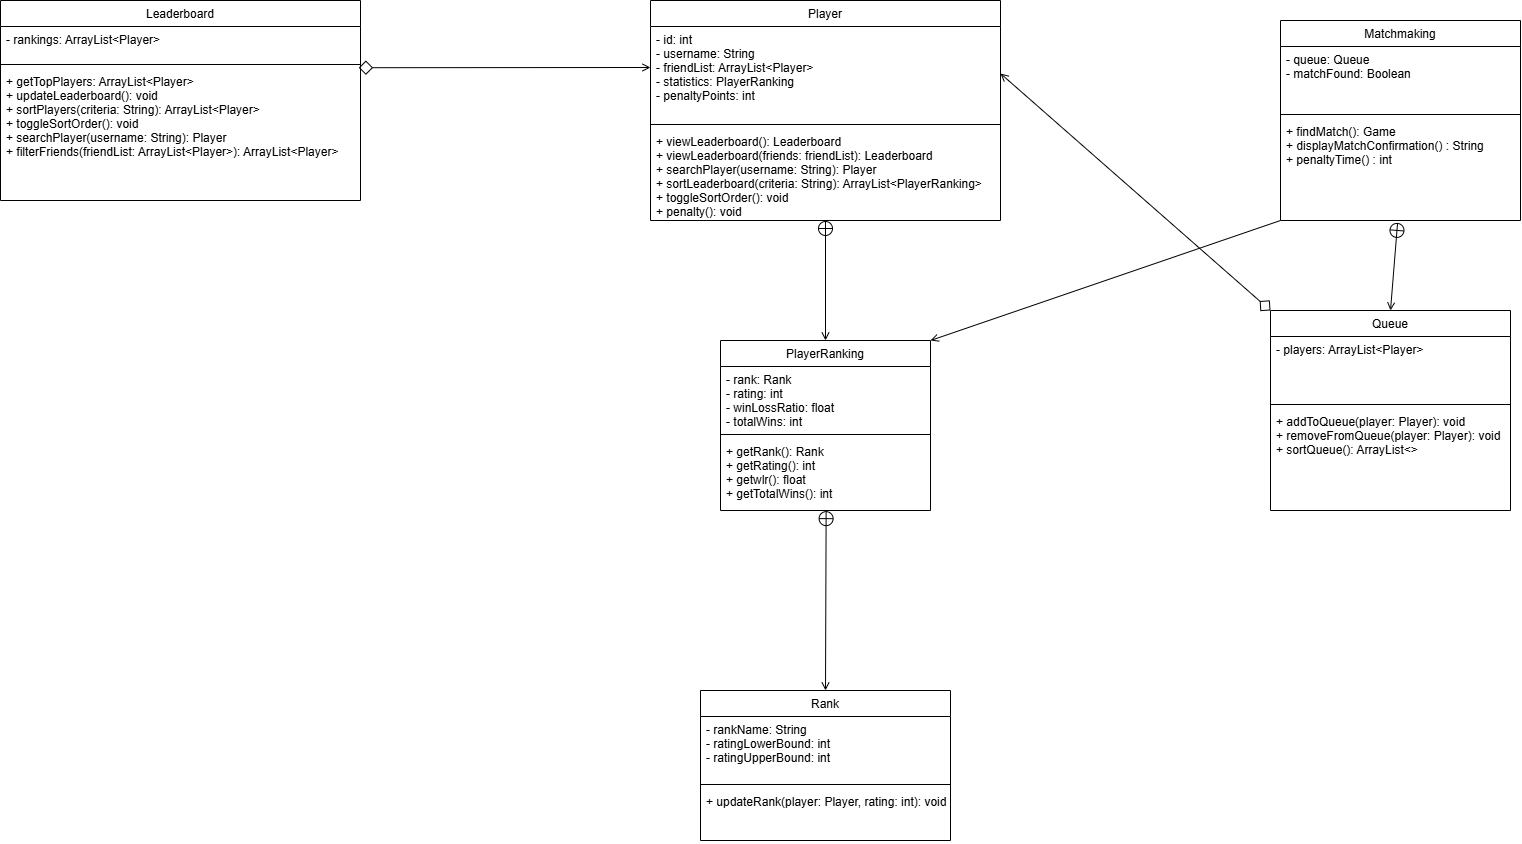

The diagram above was exported from draw.io. Its source (the exported page's mxGraphModel, read from the mxfile embedded in the PNG):
<mxGraphModel dx="3377" dy="2174" grid="1" gridSize="10" guides="1" tooltips="1" connect="1" arrows="1" fold="1" page="1" pageScale="1" pageWidth="827" pageHeight="1169" math="0" shadow="0">
  <root>
    <mxCell id="WIyWlLk6GJQsqaUBKTNV-0" />
    <mxCell id="WIyWlLk6GJQsqaUBKTNV-1" parent="WIyWlLk6GJQsqaUBKTNV-0" />
    <mxCell id="xrPTYMuA59O_ZaZZabX0-4" style="rounded=0;orthogonalLoop=1;jettySize=auto;html=1;exitX=0.5;exitY=0;exitDx=0;exitDy=0;entryX=0.5;entryY=1;entryDx=0;entryDy=0;endArrow=circlePlus;endFill=0;startArrow=open;startFill=0;" parent="WIyWlLk6GJQsqaUBKTNV-1" source="xrPTYMuA59O_ZaZZabX0-0" target="zkfFHV4jXpPFQw0GAbJ--0" edge="1">
      <mxGeometry relative="1" as="geometry" />
    </mxCell>
    <mxCell id="zkfFHV4jXpPFQw0GAbJ--0" value="Player" style="swimlane;fontStyle=0;align=center;verticalAlign=top;childLayout=stackLayout;horizontal=1;startSize=26;horizontalStack=0;resizeParent=1;resizeLast=0;collapsible=1;marginBottom=0;rounded=0;shadow=0;strokeWidth=1;" parent="WIyWlLk6GJQsqaUBKTNV-1" vertex="1">
      <mxGeometry x="-300" y="-380" width="350" height="220" as="geometry">
        <mxRectangle x="230" y="140" width="160" height="26" as="alternateBounds" />
      </mxGeometry>
    </mxCell>
    <mxCell id="zkfFHV4jXpPFQw0GAbJ--1" value="- id: int&#10;- username: String&#10;- friendList: ArrayList&lt;Player&gt;&#10;- statistics: PlayerRanking&#10;- penaltyPoints: int" style="text;align=left;verticalAlign=top;spacingLeft=4;spacingRight=4;overflow=hidden;rotatable=0;points=[[0,0.5],[1,0.5]];portConstraint=eastwest;" parent="zkfFHV4jXpPFQw0GAbJ--0" vertex="1">
      <mxGeometry y="26" width="350" height="94" as="geometry" />
    </mxCell>
    <mxCell id="zkfFHV4jXpPFQw0GAbJ--4" value="" style="line;html=1;strokeWidth=1;align=left;verticalAlign=middle;spacingTop=-1;spacingLeft=3;spacingRight=3;rotatable=0;labelPosition=right;points=[];portConstraint=eastwest;" parent="zkfFHV4jXpPFQw0GAbJ--0" vertex="1">
      <mxGeometry y="120" width="350" height="8" as="geometry" />
    </mxCell>
    <mxCell id="zkfFHV4jXpPFQw0GAbJ--5" value="+ viewLeaderboard(): Leaderboard&#10;+ viewLeaderboard(friends: friendList): Leaderboard&#10;+ searchPlayer(username: String): Player&#10;+ sortLeaderboard(criteria: String): ArrayList&lt;PlayerRanking&gt;&#10;+ toggleSortOrder(): void &#10;+ penalty(): void&#10;&#10;" style="text;align=left;verticalAlign=top;spacingLeft=4;spacingRight=4;overflow=hidden;rotatable=0;points=[[0,0.5],[1,0.5]];portConstraint=eastwest;" parent="zkfFHV4jXpPFQw0GAbJ--0" vertex="1">
      <mxGeometry y="128" width="350" height="92" as="geometry" />
    </mxCell>
    <mxCell id="IPq0iWJJUoORb-Mat52u-0" style="edgeStyle=orthogonalEdgeStyle;rounded=0;orthogonalLoop=1;jettySize=auto;html=1;entryX=0;entryY=0.415;entryDx=0;entryDy=0;entryPerimeter=0;" parent="zkfFHV4jXpPFQw0GAbJ--0" target="zkfFHV4jXpPFQw0GAbJ--1" edge="1">
      <mxGeometry relative="1" as="geometry">
        <mxPoint y="65" as="sourcePoint" />
      </mxGeometry>
    </mxCell>
    <mxCell id="J0lEsb-ycpTpJLVbtf5_-1" style="rounded=0;orthogonalLoop=1;jettySize=auto;html=1;exitX=0;exitY=1;exitDx=0;exitDy=0;entryX=1;entryY=0;entryDx=0;entryDy=0;endArrow=open;endFill=0;" edge="1" parent="WIyWlLk6GJQsqaUBKTNV-1" source="M32K4DxWbjnmmSt8D02l-0" target="xrPTYMuA59O_ZaZZabX0-0">
      <mxGeometry relative="1" as="geometry" />
    </mxCell>
    <mxCell id="M32K4DxWbjnmmSt8D02l-0" value="Matchmaking" style="swimlane;fontStyle=0;align=center;verticalAlign=top;childLayout=stackLayout;horizontal=1;startSize=26;horizontalStack=0;resizeParent=1;resizeLast=0;collapsible=1;marginBottom=0;rounded=0;shadow=0;strokeWidth=1;" parent="WIyWlLk6GJQsqaUBKTNV-1" vertex="1">
      <mxGeometry x="330" y="-360" width="240" height="200" as="geometry">
        <mxRectangle x="230" y="140" width="160" height="26" as="alternateBounds" />
      </mxGeometry>
    </mxCell>
    <mxCell id="M32K4DxWbjnmmSt8D02l-1" value="- queue: Queue&#10;- matchFound: Boolean" style="text;align=left;verticalAlign=top;spacingLeft=4;spacingRight=4;overflow=hidden;rotatable=0;points=[[0,0.5],[1,0.5]];portConstraint=eastwest;" parent="M32K4DxWbjnmmSt8D02l-0" vertex="1">
      <mxGeometry y="26" width="240" height="64" as="geometry" />
    </mxCell>
    <mxCell id="M32K4DxWbjnmmSt8D02l-2" value="" style="line;html=1;strokeWidth=1;align=left;verticalAlign=middle;spacingTop=-1;spacingLeft=3;spacingRight=3;rotatable=0;labelPosition=right;points=[];portConstraint=eastwest;" parent="M32K4DxWbjnmmSt8D02l-0" vertex="1">
      <mxGeometry y="90" width="240" height="8" as="geometry" />
    </mxCell>
    <mxCell id="M32K4DxWbjnmmSt8D02l-3" value="+ findMatch(): Game&#10;+ displayMatchConfirmation() : String&#10;+ penaltyTime() : int" style="text;align=left;verticalAlign=top;spacingLeft=4;spacingRight=4;overflow=hidden;rotatable=0;points=[[0,0.5],[1,0.5]];portConstraint=eastwest;" parent="M32K4DxWbjnmmSt8D02l-0" vertex="1">
      <mxGeometry y="98" width="240" height="102" as="geometry" />
    </mxCell>
    <mxCell id="M32K4DxWbjnmmSt8D02l-4" value="Rank" style="swimlane;fontStyle=0;align=center;verticalAlign=top;childLayout=stackLayout;horizontal=1;startSize=26;horizontalStack=0;resizeParent=1;resizeLast=0;collapsible=1;marginBottom=0;rounded=0;shadow=0;strokeWidth=1;" parent="WIyWlLk6GJQsqaUBKTNV-1" vertex="1">
      <mxGeometry x="-250" y="310" width="250" height="150" as="geometry">
        <mxRectangle x="230" y="140" width="160" height="26" as="alternateBounds" />
      </mxGeometry>
    </mxCell>
    <mxCell id="M32K4DxWbjnmmSt8D02l-5" value="- rankName: String&#10;- ratingLowerBound: int&#10;- ratingUpperBound: int" style="text;align=left;verticalAlign=top;spacingLeft=4;spacingRight=4;overflow=hidden;rotatable=0;points=[[0,0.5],[1,0.5]];portConstraint=eastwest;" parent="M32K4DxWbjnmmSt8D02l-4" vertex="1">
      <mxGeometry y="26" width="250" height="64" as="geometry" />
    </mxCell>
    <mxCell id="M32K4DxWbjnmmSt8D02l-6" value="" style="line;html=1;strokeWidth=1;align=left;verticalAlign=middle;spacingTop=-1;spacingLeft=3;spacingRight=3;rotatable=0;labelPosition=right;points=[];portConstraint=eastwest;" parent="M32K4DxWbjnmmSt8D02l-4" vertex="1">
      <mxGeometry y="90" width="250" height="8" as="geometry" />
    </mxCell>
    <mxCell id="M32K4DxWbjnmmSt8D02l-7" value="+ updateRank(player: Player, rating: int): void" style="text;align=left;verticalAlign=top;spacingLeft=4;spacingRight=4;overflow=hidden;rotatable=0;points=[[0,0.5],[1,0.5]];portConstraint=eastwest;" parent="M32K4DxWbjnmmSt8D02l-4" vertex="1">
      <mxGeometry y="98" width="250" height="52" as="geometry" />
    </mxCell>
    <mxCell id="M32K4DxWbjnmmSt8D02l-8" value="Leaderboard" style="swimlane;fontStyle=0;align=center;verticalAlign=top;childLayout=stackLayout;horizontal=1;startSize=26;horizontalStack=0;resizeParent=1;resizeLast=0;collapsible=1;marginBottom=0;rounded=0;shadow=0;strokeWidth=1;" parent="WIyWlLk6GJQsqaUBKTNV-1" vertex="1">
      <mxGeometry x="-950" y="-380" width="360" height="200" as="geometry">
        <mxRectangle x="230" y="140" width="160" height="26" as="alternateBounds" />
      </mxGeometry>
    </mxCell>
    <mxCell id="M32K4DxWbjnmmSt8D02l-9" value="- rankings: ArrayList&lt;Player&gt;" style="text;align=left;verticalAlign=top;spacingLeft=4;spacingRight=4;overflow=hidden;rotatable=0;points=[[0,0.5],[1,0.5]];portConstraint=eastwest;" parent="M32K4DxWbjnmmSt8D02l-8" vertex="1">
      <mxGeometry y="26" width="360" height="34" as="geometry" />
    </mxCell>
    <mxCell id="M32K4DxWbjnmmSt8D02l-10" value="" style="line;html=1;strokeWidth=1;align=left;verticalAlign=middle;spacingTop=-1;spacingLeft=3;spacingRight=3;rotatable=0;labelPosition=right;points=[];portConstraint=eastwest;" parent="M32K4DxWbjnmmSt8D02l-8" vertex="1">
      <mxGeometry y="60" width="360" height="8" as="geometry" />
    </mxCell>
    <mxCell id="M32K4DxWbjnmmSt8D02l-11" value="+ getTopPlayers: ArrayList&lt;Player&gt;&#10;+ updateLeaderboard(): void&#10;+ sortPlayers(criteria: String): ArrayList&lt;Player&gt;&#10;+ toggleSortOrder(): void&#10;+ searchPlayer(username: String): Player&#10;+ filterFriends(friendList: ArrayList&lt;Player&gt;): ArrayList&lt;Player&gt;" style="text;align=left;verticalAlign=top;spacingLeft=4;spacingRight=4;overflow=hidden;rotatable=0;points=[[0,0.5],[1,0.5]];portConstraint=eastwest;" parent="M32K4DxWbjnmmSt8D02l-8" vertex="1">
      <mxGeometry y="68" width="360" height="132" as="geometry" />
    </mxCell>
    <mxCell id="xrPTYMuA59O_ZaZZabX0-0" value="PlayerRanking" style="swimlane;fontStyle=0;align=center;verticalAlign=top;childLayout=stackLayout;horizontal=1;startSize=26;horizontalStack=0;resizeParent=1;resizeLast=0;collapsible=1;marginBottom=0;rounded=0;shadow=0;strokeWidth=1;" parent="WIyWlLk6GJQsqaUBKTNV-1" vertex="1">
      <mxGeometry x="-230" y="-40" width="210" height="170" as="geometry">
        <mxRectangle x="230" y="140" width="160" height="26" as="alternateBounds" />
      </mxGeometry>
    </mxCell>
    <mxCell id="xrPTYMuA59O_ZaZZabX0-1" value="- rank: Rank&#10;- rating: int&#10;- winLossRatio: float&#10;- totalWins: int" style="text;align=left;verticalAlign=top;spacingLeft=4;spacingRight=4;overflow=hidden;rotatable=0;points=[[0,0.5],[1,0.5]];portConstraint=eastwest;" parent="xrPTYMuA59O_ZaZZabX0-0" vertex="1">
      <mxGeometry y="26" width="210" height="64" as="geometry" />
    </mxCell>
    <mxCell id="xrPTYMuA59O_ZaZZabX0-2" value="" style="line;html=1;strokeWidth=1;align=left;verticalAlign=middle;spacingTop=-1;spacingLeft=3;spacingRight=3;rotatable=0;labelPosition=right;points=[];portConstraint=eastwest;" parent="xrPTYMuA59O_ZaZZabX0-0" vertex="1">
      <mxGeometry y="90" width="210" height="8" as="geometry" />
    </mxCell>
    <mxCell id="xrPTYMuA59O_ZaZZabX0-3" value="+ getRank(): Rank&#10;+ getRating(): int&#10;+ getwlr(): float&#10;+ getTotalWins(): int" style="text;align=left;verticalAlign=top;spacingLeft=4;spacingRight=4;overflow=hidden;rotatable=0;points=[[0,0.5],[1,0.5]];portConstraint=eastwest;" parent="xrPTYMuA59O_ZaZZabX0-0" vertex="1">
      <mxGeometry y="98" width="210" height="72" as="geometry" />
    </mxCell>
    <mxCell id="xrPTYMuA59O_ZaZZabX0-5" style="rounded=0;orthogonalLoop=1;jettySize=auto;html=1;exitX=0.5;exitY=0;exitDx=0;exitDy=0;entryX=0.503;entryY=1.002;entryDx=0;entryDy=0;endArrow=circlePlus;endFill=0;startArrow=open;startFill=0;entryPerimeter=0;" parent="WIyWlLk6GJQsqaUBKTNV-1" source="M32K4DxWbjnmmSt8D02l-4" target="xrPTYMuA59O_ZaZZabX0-3" edge="1">
      <mxGeometry relative="1" as="geometry">
        <mxPoint x="-125" y="-20" as="sourcePoint" />
        <mxPoint x="-115" y="-160" as="targetPoint" />
      </mxGeometry>
    </mxCell>
    <mxCell id="xrPTYMuA59O_ZaZZabX0-6" style="rounded=0;orthogonalLoop=1;jettySize=auto;html=1;exitX=0.995;exitY=-0.006;exitDx=0;exitDy=0;endArrow=open;endFill=0;startArrow=diamond;startFill=0;targetPerimeterSpacing=0;endSize=6;startSize=12;exitPerimeter=0;" parent="WIyWlLk6GJQsqaUBKTNV-1" source="M32K4DxWbjnmmSt8D02l-11" edge="1">
      <mxGeometry relative="1" as="geometry">
        <mxPoint x="-300" y="-313" as="targetPoint" />
      </mxGeometry>
    </mxCell>
    <mxCell id="J0lEsb-ycpTpJLVbtf5_-0" style="rounded=0;orthogonalLoop=1;jettySize=auto;html=1;exitX=0;exitY=0;exitDx=0;exitDy=0;endArrow=open;endFill=0;startArrow=diamond;startFill=0;targetPerimeterSpacing=0;endSize=6;startSize=12;entryX=1;entryY=0.5;entryDx=0;entryDy=0;" edge="1" parent="WIyWlLk6GJQsqaUBKTNV-1" source="J0lEsb-ycpTpJLVbtf5_-2" target="zkfFHV4jXpPFQw0GAbJ--1">
      <mxGeometry relative="1" as="geometry">
        <mxPoint x="-290" y="-303" as="targetPoint" />
        <mxPoint x="-582" y="-303" as="sourcePoint" />
      </mxGeometry>
    </mxCell>
    <mxCell id="J0lEsb-ycpTpJLVbtf5_-2" value="Queue" style="swimlane;fontStyle=0;align=center;verticalAlign=top;childLayout=stackLayout;horizontal=1;startSize=26;horizontalStack=0;resizeParent=1;resizeLast=0;collapsible=1;marginBottom=0;rounded=0;shadow=0;strokeWidth=1;" vertex="1" parent="WIyWlLk6GJQsqaUBKTNV-1">
      <mxGeometry x="320" y="-70" width="240" height="200" as="geometry">
        <mxRectangle x="230" y="140" width="160" height="26" as="alternateBounds" />
      </mxGeometry>
    </mxCell>
    <mxCell id="J0lEsb-ycpTpJLVbtf5_-3" value="- players: ArrayList&lt;Player&gt;" style="text;align=left;verticalAlign=top;spacingLeft=4;spacingRight=4;overflow=hidden;rotatable=0;points=[[0,0.5],[1,0.5]];portConstraint=eastwest;" vertex="1" parent="J0lEsb-ycpTpJLVbtf5_-2">
      <mxGeometry y="26" width="240" height="64" as="geometry" />
    </mxCell>
    <mxCell id="J0lEsb-ycpTpJLVbtf5_-4" value="" style="line;html=1;strokeWidth=1;align=left;verticalAlign=middle;spacingTop=-1;spacingLeft=3;spacingRight=3;rotatable=0;labelPosition=right;points=[];portConstraint=eastwest;" vertex="1" parent="J0lEsb-ycpTpJLVbtf5_-2">
      <mxGeometry y="90" width="240" height="8" as="geometry" />
    </mxCell>
    <mxCell id="J0lEsb-ycpTpJLVbtf5_-5" value="+ addToQueue(player: Player): void&#10;+ removeFromQueue(player: Player): void&#10;+ sortQueue(): ArrayList&lt;&gt;" style="text;align=left;verticalAlign=top;spacingLeft=4;spacingRight=4;overflow=hidden;rotatable=0;points=[[0,0.5],[1,0.5]];portConstraint=eastwest;" vertex="1" parent="J0lEsb-ycpTpJLVbtf5_-2">
      <mxGeometry y="98" width="240" height="102" as="geometry" />
    </mxCell>
    <mxCell id="J0lEsb-ycpTpJLVbtf5_-6" style="rounded=0;orthogonalLoop=1;jettySize=auto;html=1;exitX=0.5;exitY=0;exitDx=0;exitDy=0;entryX=0.488;entryY=1.019;entryDx=0;entryDy=0;endArrow=circlePlus;endFill=0;startArrow=open;startFill=0;entryPerimeter=0;" edge="1" parent="WIyWlLk6GJQsqaUBKTNV-1" source="J0lEsb-ycpTpJLVbtf5_-2" target="M32K4DxWbjnmmSt8D02l-3">
      <mxGeometry relative="1" as="geometry">
        <mxPoint x="-115" y="-30" as="sourcePoint" />
        <mxPoint x="-115" y="-150" as="targetPoint" />
      </mxGeometry>
    </mxCell>
  </root>
</mxGraphModel>